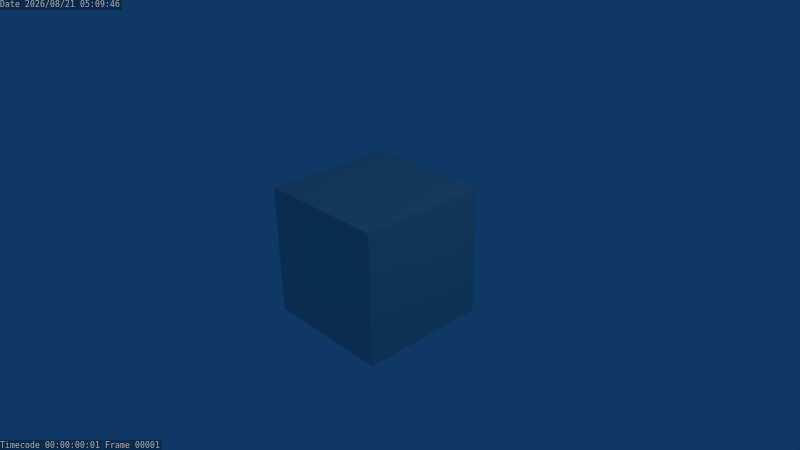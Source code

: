# Source: project-bma.blend  (saved by Blender 2.49.2; exported with 4.5.12 LTS)
import bpy
from mathutils import Matrix  # noqa: F401  (used for matrix-valued properties, if any)

bpy.ops.wm.read_factory_settings(use_empty=True)
scene = bpy.context.scene
scene.name = 'Scene'

# ---- collections
col_collection_1 = bpy.data.collections.new('Collection 1'); scene.collection.children.link(col_collection_1)

# ---- materials (node trees are filled in below, after node groups)
mat_material = bpy.data.materials.new('Material')
mat_material.alpha_threshold = 0.0
mat_material.roughness = 0.5
mat_material.line_color = (0.0, 0.0, 0.0, 1.0)

# ---- material node trees

# ---- world
world_world = bpy.data.worlds.new('World'); scene.world = world_world
world_world.color = (0.05656, 0.2208, 0.4)
world_world.use_sun_shadow = False
world_world.sun_shadow_jitter_overblur = 0.0
world_world.cycles.sampling_method = 'MANUAL'
world_world.cycles.sample_map_resolution = 256

# ---- cameras
cam_camera = bpy.data.cameras.new('Camera')
cam_camera.passepartout_alpha = 0.2
cam_camera.clip_end = 100.0
cam_camera.lens = 35.0
cam_camera.ortho_scale = 7.314
cam_camera.show_passepartout = False
cam_camera.show_safe_areas = True
cam_camera.dof.focus_distance = 0.0
cam_camera.dof.aperture_fstop = 128.0

# ---- lights
light_spot = bpy.data.lights.new('Spot', 'POINT')
light_spot.transmission_factor = 0.0
light_spot.cutoff_distance = 30.0
light_spot.energy = 100.0
light_spot.shadow_buffer_clip_start = 1.001
light_spot.shadow_soft_size = 1.0
light_spot.shadow_maximum_resolution = 0.006
light_spot.use_absolute_resolution = True
light_spot.cycles.use_multiple_importance_sampling = False

# ---- meshes
me_cube = bpy.data.meshes.new('Cube')
me_cube.from_pydata([(1.0, 1.0, -1.0), (1.0, -1.0, -1.0), (-1.0, -1.0, -1.0), (-1.0, 1.0, -1.0), (1.0, 1.0, 1.0), (1.0, -1.0, 1.0), (-1.0, -1.0, 1.0), (-1.0, 1.0, 1.0)], [], [(0, 1, 2, 3), (4, 7, 6, 5), (0, 4, 5, 1), (1, 5, 6, 2), (2, 6, 7, 3), (4, 0, 3, 7)])
me_cube.materials.append(mat_material)
me_cube.use_remesh_preserve_volume = False
me_cube.use_remesh_preserve_attributes = False
me_cube.use_mirror_vertex_groups = False
me_cube.update()

# ---- objects
ob_cube = bpy.data.objects.new('Cube', me_cube)
ob_lamp = bpy.data.objects.new('Lamp', light_spot)
ob_camera = bpy.data.objects.new('Camera', cam_camera)

# ---- transforms, parenting, visibility, modifiers, constraints
ob_cube.location = (0.0, 0.0, 0.0)
ob_cube.lock_rotations_4d = False
ob_cube.empty_display_type = 'ARROWS'
ob_cube.color = (0.0, 0.0, 0.0, 1.0)
ob_cube.lineart.crease_threshold = 0.0
ob_lamp.location = (4.076, 1.005, 5.904)
ob_lamp.rotation_euler = (0.6503, 0.05522, 1.866)
ob_lamp.lock_rotations_4d = False
ob_lamp.empty_display_type = 'ARROWS'
ob_lamp.color = (0.0, 0.0, 0.0, 0.0)
ob_lamp.lineart.crease_threshold = 0.0
ob_camera.location = (7.481, -6.508, 5.344)
ob_camera.rotation_euler = (1.109, 0.01082, 0.8149)
ob_camera.lock_rotations_4d = False
ob_camera.empty_display_type = 'ARROWS'
ob_camera.color = (0.0, 0.0, 0.0, 0.0)
ob_camera.display_type = 'WIRE'
ob_camera.lineart.crease_threshold = 0.0

# ---- collection membership
col_collection_1.objects.link(ob_cube)
col_collection_1.objects.link(ob_lamp)
col_collection_1.objects.link(ob_camera)

# ---- scene / render settings (as saved in the file)
scene.camera = ob_camera
scene.frame_start = 2; scene.frame_end = 10269; scene.frame_set(1)
scene.render.engine = 'BLENDER_EEVEE_NEXT'
scene.render.image_settings.file_format = 'FFMPEG'
scene.render.image_settings.color_mode = 'RGB'
scene.render.image_settings.quality = 95
scene.render.image_settings.compression = 95
scene.render.resolution_x = 960
scene.render.resolution_y = 540
scene.render.dither_intensity = 0.0
scene.render.use_compositing = False
scene.render.bake_margin = 2
scene.render.bake_bias = 0.0
scene.render.use_stamp_camera = False
scene.render.use_stamp_scene = False
scene.render.use_stamp_note = True
scene.render.use_stamp_filename = False
scene.render.use_stamp_render_time = False
scene.render.use_stamp = True
scene.render.stamp_font_size = 0
scene.cycles.use_denoising = False
scene.cycles.samples = 10
scene.cycles.sampling_pattern = 'TABULATED_SOBOL'
scene.cycles.light_sampling_threshold = 0.0
scene.cycles.use_adaptive_sampling = False
scene.cycles.use_light_tree = False
scene.cycles.blur_glossy = 0.0
scene.cycles.volume_bounces = 1
scene.cycles.pixel_filter_type = 'GAUSSIAN'
scene.cycles.sample_clamp_indirect = 0.0
scene.view_settings.view_transform = 'Raw'
bpy.context.view_layer.update()
